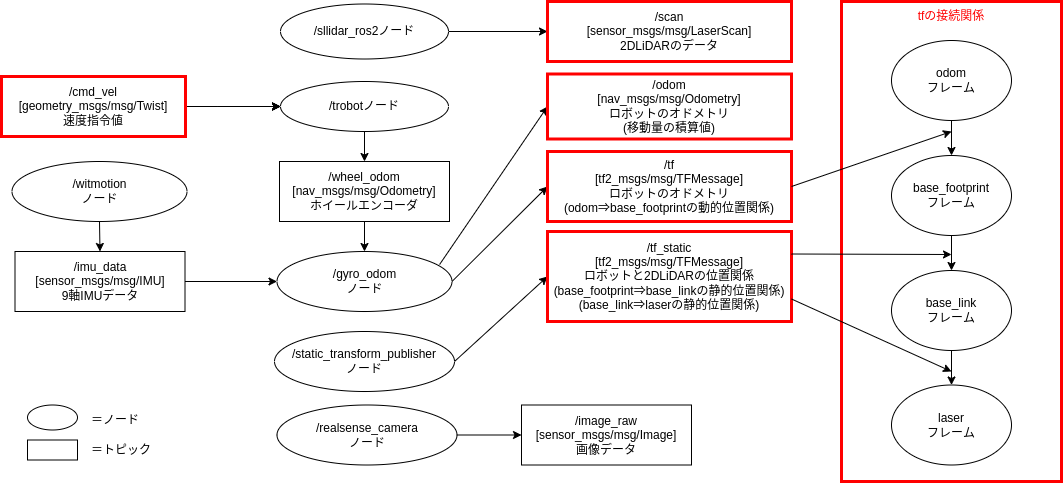

The diagram above was exported from draw.io. Its source (the exported page's mxGraphModel, read from the mxfile embedded in the PNG):
<mxGraphModel dx="1106" dy="891" grid="1" gridSize="10" guides="1" tooltips="1" connect="1" arrows="1" fold="1" page="1" pageScale="1" pageWidth="827" pageHeight="1169" math="0" shadow="0">
  <root>
    <mxCell id="0" />
    <mxCell id="1" parent="0" />
    <mxCell id="5" style="edgeStyle=none;html=1;exitX=1;exitY=0.5;exitDx=0;exitDy=0;entryX=0;entryY=0.5;entryDx=0;entryDy=0;" parent="1" source="33" target="3" edge="1">
      <mxGeometry relative="1" as="geometry">
        <mxPoint x="516" y="272.5" as="sourcePoint" />
      </mxGeometry>
    </mxCell>
    <mxCell id="10" style="edgeStyle=none;html=1;exitX=0.929;exitY=0.217;exitDx=0;exitDy=0;entryX=0;entryY=0.5;entryDx=0;entryDy=0;exitPerimeter=0;" parent="1" source="28" target="6" edge="1">
      <mxGeometry relative="1" as="geometry">
        <mxPoint x="516" y="325" as="sourcePoint" />
      </mxGeometry>
    </mxCell>
    <mxCell id="11" style="edgeStyle=none;html=1;exitX=1;exitY=0.5;exitDx=0;exitDy=0;entryX=0;entryY=0.5;entryDx=0;entryDy=0;" parent="1" source="28" target="7" edge="1">
      <mxGeometry relative="1" as="geometry">
        <mxPoint x="516" y="377.5" as="sourcePoint" />
      </mxGeometry>
    </mxCell>
    <mxCell id="16" style="edgeStyle=none;html=1;exitX=1;exitY=0.5;exitDx=0;exitDy=0;entryX=0;entryY=0.5;entryDx=0;entryDy=0;" parent="1" source="63" target="15" edge="1">
      <mxGeometry relative="1" as="geometry">
        <mxPoint x="430" y="520" as="sourcePoint" />
        <mxPoint x="430" y="550" as="targetPoint" />
      </mxGeometry>
    </mxCell>
    <mxCell id="36" style="edgeStyle=none;html=1;exitX=0;exitY=0.5;exitDx=0;exitDy=0;entryX=0;entryY=0.5;entryDx=0;entryDy=0;" parent="1" target="32" edge="1">
      <mxGeometry relative="1" as="geometry">
        <mxPoint x="226" y="325" as="sourcePoint" />
      </mxGeometry>
    </mxCell>
    <mxCell id="41" style="edgeStyle=none;html=1;exitX=0;exitY=0.5;exitDx=0;exitDy=0;entryX=0;entryY=0.5;entryDx=0;entryDy=0;" parent="1" target="32" edge="1">
      <mxGeometry relative="1" as="geometry">
        <mxPoint x="226" y="325" as="sourcePoint" />
      </mxGeometry>
    </mxCell>
    <mxCell id="42" style="edgeStyle=none;html=1;exitX=0;exitY=0.5;exitDx=0;exitDy=0;entryX=0;entryY=0.5;entryDx=0;entryDy=0;" parent="1" target="32" edge="1">
      <mxGeometry relative="1" as="geometry">
        <mxPoint x="226" y="325" as="sourcePoint" />
      </mxGeometry>
    </mxCell>
    <mxCell id="3" value="/scan&lt;br&gt;[sensor_msgs/msg/LaserScan]&lt;br&gt;2DLiDARのデータ" style="rounded=0;whiteSpace=wrap;html=1;strokeColor=#FF0000;strokeWidth=3;" parent="1" vertex="1">
      <mxGeometry x="556" y="220" width="244" height="60" as="geometry" />
    </mxCell>
    <mxCell id="6" value="/odom&lt;br&gt;[nav_msgs/msg/Odometry]&lt;br&gt;ロボットのオドメトリ&lt;br&gt;(移動量の積算値)" style="rounded=0;whiteSpace=wrap;html=1;strokeColor=#FF0000;strokeWidth=3;" parent="1" vertex="1">
      <mxGeometry x="556" y="292.5" width="244" height="65" as="geometry" />
    </mxCell>
    <mxCell id="7" value="/tf&lt;br&gt;[tf2_msgs/msg/TFMessage]&lt;br&gt;ロボットのオドメトリ&lt;br&gt;(odom⇒base_footprintの動的位置関係)" style="rounded=0;whiteSpace=wrap;html=1;strokeColor=#FF0000;strokeWidth=3;" parent="1" vertex="1">
      <mxGeometry x="556" y="370" width="244" height="70" as="geometry" />
    </mxCell>
    <mxCell id="13" style="edgeStyle=none;html=1;entryX=0;entryY=0.5;entryDx=0;entryDy=0;endArrow=none;endFill=0;" parent="1" source="12" edge="1">
      <mxGeometry relative="1" as="geometry">
        <mxPoint x="226" y="325" as="targetPoint" />
      </mxGeometry>
    </mxCell>
    <mxCell id="12" value="/cmd_vel&lt;br&gt;[geometry_msgs/msg/Twist]&lt;br&gt;速度指令値" style="rounded=0;whiteSpace=wrap;html=1;strokeColor=#FF0000;strokeWidth=3;" parent="1" vertex="1">
      <mxGeometry x="10" y="295" width="184" height="60" as="geometry" />
    </mxCell>
    <mxCell id="15" value="/tf_static&lt;br&gt;[tf2_msgs/msg/TFMessage]&lt;br&gt;ロボットと2DLiDARの位置関係&lt;br&gt;(base_footprint⇒base_linkの静的位置関係)&lt;br&gt;(base_link⇒laserの静的位置関係)" style="rounded=0;whiteSpace=wrap;html=1;strokeColor=#FF0000;strokeWidth=3;" parent="1" vertex="1">
      <mxGeometry x="556" y="450" width="244" height="90" as="geometry" />
    </mxCell>
    <mxCell id="28" value="/gyro_odom&lt;br&gt;ノード" style="ellipse;whiteSpace=wrap;html=1;" parent="1" vertex="1">
      <mxGeometry x="285.5" y="470" width="175" height="60" as="geometry" />
    </mxCell>
    <mxCell id="43" style="edgeStyle=none;html=1;exitX=0;exitY=0.5;exitDx=0;exitDy=0;entryX=0;entryY=0.5;entryDx=0;entryDy=0;startArrow=classic;startFill=1;endArrow=none;endFill=0;" parent="1" source="32" edge="1">
      <mxGeometry relative="1" as="geometry">
        <mxPoint x="226" y="325" as="targetPoint" />
      </mxGeometry>
    </mxCell>
    <mxCell id="71" style="edgeStyle=none;html=1;exitX=0.5;exitY=1;exitDx=0;exitDy=0;entryX=0.5;entryY=0;entryDx=0;entryDy=0;" edge="1" parent="1" source="32" target="65">
      <mxGeometry relative="1" as="geometry" />
    </mxCell>
    <mxCell id="32" value="/trobotノード" style="ellipse;whiteSpace=wrap;html=1;" parent="1" vertex="1">
      <mxGeometry x="289" y="300" width="168" height="50" as="geometry" />
    </mxCell>
    <mxCell id="33" value="/sllidar_ros2ノード" style="ellipse;whiteSpace=wrap;html=1;" parent="1" vertex="1">
      <mxGeometry x="289" y="222.5" width="168" height="55" as="geometry" />
    </mxCell>
    <mxCell id="46" value="" style="rounded=0;whiteSpace=wrap;html=1;" parent="1" vertex="1">
      <mxGeometry x="36" y="658.5" width="50" height="20" as="geometry" />
    </mxCell>
    <mxCell id="47" value="" style="ellipse;whiteSpace=wrap;html=1;" parent="1" vertex="1">
      <mxGeometry x="36" y="623.5" width="50" height="25" as="geometry" />
    </mxCell>
    <mxCell id="48" value="＝トピック" style="text;html=1;strokeColor=none;fillColor=none;align=left;verticalAlign=middle;whiteSpace=wrap;rounded=0;" parent="1" vertex="1">
      <mxGeometry x="98" y="653.5" width="70" height="30" as="geometry" />
    </mxCell>
    <mxCell id="49" value="＝ノード" style="text;html=1;strokeColor=none;fillColor=none;align=left;verticalAlign=middle;whiteSpace=wrap;rounded=0;" parent="1" vertex="1">
      <mxGeometry x="98" y="623.5" width="70" height="30" as="geometry" />
    </mxCell>
    <mxCell id="50" value="" style="rounded=0;whiteSpace=wrap;html=1;strokeWidth=3;strokeColor=#FF0000;" parent="1" vertex="1">
      <mxGeometry x="850" y="220" width="220" height="480" as="geometry" />
    </mxCell>
    <mxCell id="55" style="edgeStyle=none;html=1;exitX=0.5;exitY=1;exitDx=0;exitDy=0;entryX=0.5;entryY=0;entryDx=0;entryDy=0;startArrow=none;startFill=0;endArrow=classic;endFill=1;" parent="1" source="51" target="52" edge="1">
      <mxGeometry relative="1" as="geometry" />
    </mxCell>
    <mxCell id="51" value="odom&lt;br&gt;フレーム" style="ellipse;whiteSpace=wrap;html=1;strokeWidth=1;" parent="1" vertex="1">
      <mxGeometry x="900" y="259" width="120" height="80" as="geometry" />
    </mxCell>
    <mxCell id="56" style="edgeStyle=none;html=1;exitX=0.5;exitY=1;exitDx=0;exitDy=0;entryX=0.5;entryY=0;entryDx=0;entryDy=0;startArrow=none;startFill=0;endArrow=classic;endFill=1;" parent="1" source="52" target="53" edge="1">
      <mxGeometry relative="1" as="geometry" />
    </mxCell>
    <mxCell id="52" value="base_footprint&lt;br&gt;フレーム" style="ellipse;whiteSpace=wrap;html=1;strokeWidth=1;" parent="1" vertex="1">
      <mxGeometry x="900" y="374" width="120" height="80" as="geometry" />
    </mxCell>
    <mxCell id="58" style="edgeStyle=none;html=1;exitX=0.5;exitY=1;exitDx=0;exitDy=0;entryX=0.5;entryY=0;entryDx=0;entryDy=0;startArrow=none;startFill=0;endArrow=classic;endFill=1;" parent="1" source="53" target="54" edge="1">
      <mxGeometry relative="1" as="geometry" />
    </mxCell>
    <mxCell id="53" value="base_link&lt;br&gt;フレーム" style="ellipse;whiteSpace=wrap;html=1;strokeWidth=1;" parent="1" vertex="1">
      <mxGeometry x="900" y="489" width="120" height="80" as="geometry" />
    </mxCell>
    <mxCell id="54" value="laser&lt;br&gt;フレーム" style="ellipse;whiteSpace=wrap;html=1;strokeWidth=1;" parent="1" vertex="1">
      <mxGeometry x="900" y="603.5" width="120" height="80" as="geometry" />
    </mxCell>
    <mxCell id="59" value="tfの接続関係" style="text;html=1;strokeColor=none;fillColor=none;align=center;verticalAlign=middle;whiteSpace=wrap;rounded=0;fontColor=#FF0000;" parent="1" vertex="1">
      <mxGeometry x="920" y="220" width="80" height="30" as="geometry" />
    </mxCell>
    <mxCell id="60" style="edgeStyle=none;html=1;exitX=1;exitY=0.5;exitDx=0;exitDy=0;startArrow=none;startFill=0;endArrow=classic;endFill=1;" parent="1" source="7" edge="1">
      <mxGeometry relative="1" as="geometry">
        <mxPoint x="960" y="350" as="targetPoint" />
      </mxGeometry>
    </mxCell>
    <mxCell id="61" style="edgeStyle=none;html=1;exitX=1;exitY=0.25;exitDx=0;exitDy=0;startArrow=none;startFill=0;endArrow=classic;endFill=1;" parent="1" source="15" edge="1">
      <mxGeometry relative="1" as="geometry">
        <mxPoint x="960" y="473" as="targetPoint" />
      </mxGeometry>
    </mxCell>
    <mxCell id="62" style="edgeStyle=none;html=1;exitX=1;exitY=0.75;exitDx=0;exitDy=0;startArrow=none;startFill=0;endArrow=classic;endFill=1;" parent="1" source="15" edge="1">
      <mxGeometry relative="1" as="geometry">
        <mxPoint x="960" y="590" as="targetPoint" />
      </mxGeometry>
    </mxCell>
    <mxCell id="63" value="/static_transform_publisher&lt;br&gt;ノード" style="ellipse;whiteSpace=wrap;html=1;" vertex="1" parent="1">
      <mxGeometry x="283" y="550" width="180" height="60" as="geometry" />
    </mxCell>
    <mxCell id="74" style="edgeStyle=none;html=1;exitX=1;exitY=0.5;exitDx=0;exitDy=0;entryX=0;entryY=0.5;entryDx=0;entryDy=0;" edge="1" parent="1" source="64" target="73">
      <mxGeometry relative="1" as="geometry" />
    </mxCell>
    <mxCell id="64" value="/realsense_camera&lt;br&gt;ノード" style="ellipse;whiteSpace=wrap;html=1;" vertex="1" parent="1">
      <mxGeometry x="285.5" y="623.5" width="180" height="60" as="geometry" />
    </mxCell>
    <mxCell id="72" style="edgeStyle=none;html=1;exitX=0.5;exitY=1;exitDx=0;exitDy=0;entryX=0.5;entryY=0;entryDx=0;entryDy=0;" edge="1" parent="1" source="65" target="28">
      <mxGeometry relative="1" as="geometry" />
    </mxCell>
    <mxCell id="65" value="/wheel_odom&lt;br&gt;[nav_msgs/msg/Odometry]&lt;br&gt;ホイールエンコーダ" style="rounded=0;whiteSpace=wrap;html=1;" vertex="1" parent="1">
      <mxGeometry x="288" y="380" width="170" height="60" as="geometry" />
    </mxCell>
    <mxCell id="68" style="edgeStyle=none;html=1;exitX=0.5;exitY=1;exitDx=0;exitDy=0;entryX=0.5;entryY=0;entryDx=0;entryDy=0;" edge="1" parent="1" source="66" target="67">
      <mxGeometry relative="1" as="geometry" />
    </mxCell>
    <mxCell id="66" value="/witmotion&lt;br&gt;ノード" style="ellipse;whiteSpace=wrap;html=1;" vertex="1" parent="1">
      <mxGeometry x="20.5" y="380" width="175" height="60" as="geometry" />
    </mxCell>
    <mxCell id="69" style="edgeStyle=none;html=1;exitX=1;exitY=0.5;exitDx=0;exitDy=0;entryX=0;entryY=0.5;entryDx=0;entryDy=0;" edge="1" parent="1" source="67" target="28">
      <mxGeometry relative="1" as="geometry" />
    </mxCell>
    <mxCell id="67" value="/imu_data&lt;br&gt;[sensor_msgs/msg/IMU]&lt;br&gt;9軸IMUデータ" style="rounded=0;whiteSpace=wrap;html=1;" vertex="1" parent="1">
      <mxGeometry x="23.5" y="470" width="170" height="60" as="geometry" />
    </mxCell>
    <mxCell id="73" value="/image_raw&lt;br&gt;[sensor_msgs/msg/Image]&lt;br&gt;画像データ" style="rounded=0;whiteSpace=wrap;html=1;" vertex="1" parent="1">
      <mxGeometry x="530" y="623.5" width="170" height="60" as="geometry" />
    </mxCell>
  </root>
</mxGraphModel>